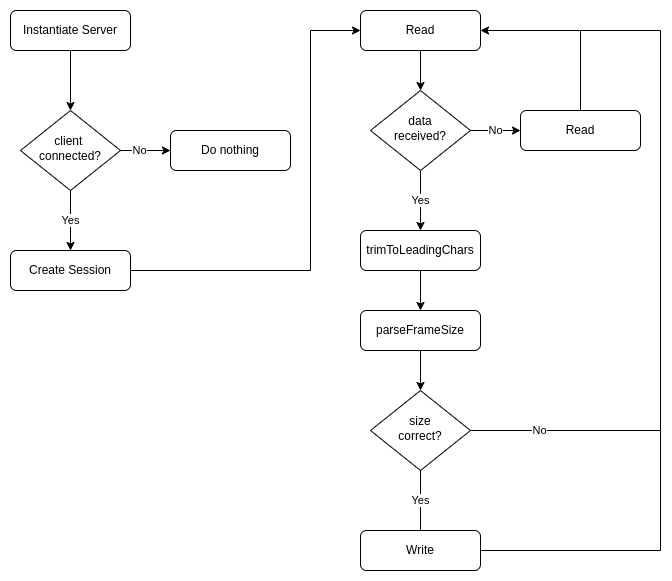

The diagram above was exported from draw.io. Its source (the exported page's mxGraphModel, read from the mxfile embedded in the PNG):
<mxGraphModel dx="450" dy="258" grid="1" gridSize="10" guides="1" tooltips="1" connect="1" arrows="1" fold="1" page="1" pageScale="1" pageWidth="827" pageHeight="1169" math="0" shadow="0">
  <root>
    <mxCell id="WIyWlLk6GJQsqaUBKTNV-0" />
    <mxCell id="WIyWlLk6GJQsqaUBKTNV-1" parent="WIyWlLk6GJQsqaUBKTNV-0" />
    <mxCell id="a9B2v03n4D9daEKmTehu-1" style="edgeStyle=orthogonalEdgeStyle;rounded=0;orthogonalLoop=1;jettySize=auto;html=1;exitX=0.5;exitY=1;exitDx=0;exitDy=0;entryX=0.5;entryY=0;entryDx=0;entryDy=0;" edge="1" parent="WIyWlLk6GJQsqaUBKTNV-1" source="WIyWlLk6GJQsqaUBKTNV-3" target="a9B2v03n4D9daEKmTehu-0">
      <mxGeometry relative="1" as="geometry" />
    </mxCell>
    <mxCell id="WIyWlLk6GJQsqaUBKTNV-3" value="Instantiate Server" style="rounded=1;whiteSpace=wrap;html=1;fontSize=12;glass=0;strokeWidth=1;shadow=0;" parent="WIyWlLk6GJQsqaUBKTNV-1" vertex="1">
      <mxGeometry x="80" y="20" width="120" height="40" as="geometry" />
    </mxCell>
    <mxCell id="WIyWlLk6GJQsqaUBKTNV-7" value="Do nothing" style="rounded=1;whiteSpace=wrap;html=1;fontSize=12;glass=0;strokeWidth=1;shadow=0;" parent="WIyWlLk6GJQsqaUBKTNV-1" vertex="1">
      <mxGeometry x="240" y="140" width="120" height="40" as="geometry" />
    </mxCell>
    <mxCell id="a9B2v03n4D9daEKmTehu-2" style="edgeStyle=orthogonalEdgeStyle;rounded=0;orthogonalLoop=1;jettySize=auto;html=1;exitX=1;exitY=0.5;exitDx=0;exitDy=0;entryX=0;entryY=0.5;entryDx=0;entryDy=0;" edge="1" parent="WIyWlLk6GJQsqaUBKTNV-1" source="a9B2v03n4D9daEKmTehu-0" target="WIyWlLk6GJQsqaUBKTNV-7">
      <mxGeometry relative="1" as="geometry" />
    </mxCell>
    <mxCell id="a9B2v03n4D9daEKmTehu-3" value="No" style="edgeLabel;html=1;align=center;verticalAlign=middle;resizable=0;points=[];" vertex="1" connectable="0" parent="a9B2v03n4D9daEKmTehu-2">
      <mxGeometry x="-0.2381" y="-1" relative="1" as="geometry">
        <mxPoint y="-1" as="offset" />
      </mxGeometry>
    </mxCell>
    <mxCell id="a9B2v03n4D9daEKmTehu-5" value="Yes" style="edgeStyle=orthogonalEdgeStyle;rounded=0;orthogonalLoop=1;jettySize=auto;html=1;exitX=0.5;exitY=1;exitDx=0;exitDy=0;" edge="1" parent="WIyWlLk6GJQsqaUBKTNV-1" source="a9B2v03n4D9daEKmTehu-0" target="a9B2v03n4D9daEKmTehu-4">
      <mxGeometry relative="1" as="geometry" />
    </mxCell>
    <mxCell id="a9B2v03n4D9daEKmTehu-0" value="client &lt;br&gt;connected?" style="rhombus;whiteSpace=wrap;html=1;shadow=0;fontFamily=Helvetica;fontSize=12;align=center;strokeWidth=1;spacing=6;spacingTop=-4;" vertex="1" parent="WIyWlLk6GJQsqaUBKTNV-1">
      <mxGeometry x="90" y="120" width="100" height="80" as="geometry" />
    </mxCell>
    <mxCell id="a9B2v03n4D9daEKmTehu-29" style="edgeStyle=orthogonalEdgeStyle;rounded=0;orthogonalLoop=1;jettySize=auto;html=1;exitX=1;exitY=0.5;exitDx=0;exitDy=0;entryX=0;entryY=0.5;entryDx=0;entryDy=0;endArrow=classic;endFill=1;" edge="1" parent="WIyWlLk6GJQsqaUBKTNV-1" source="a9B2v03n4D9daEKmTehu-4" target="a9B2v03n4D9daEKmTehu-6">
      <mxGeometry relative="1" as="geometry">
        <Array as="points">
          <mxPoint x="380" y="280" />
          <mxPoint x="380" y="40" />
        </Array>
      </mxGeometry>
    </mxCell>
    <mxCell id="a9B2v03n4D9daEKmTehu-4" value="Create Session" style="rounded=1;whiteSpace=wrap;html=1;fontSize=12;glass=0;strokeWidth=1;shadow=0;" vertex="1" parent="WIyWlLk6GJQsqaUBKTNV-1">
      <mxGeometry x="80" y="260" width="120" height="40" as="geometry" />
    </mxCell>
    <mxCell id="a9B2v03n4D9daEKmTehu-11" style="edgeStyle=orthogonalEdgeStyle;rounded=0;orthogonalLoop=1;jettySize=auto;html=1;exitX=0.5;exitY=1;exitDx=0;exitDy=0;entryX=0.5;entryY=0;entryDx=0;entryDy=0;" edge="1" parent="WIyWlLk6GJQsqaUBKTNV-1" source="a9B2v03n4D9daEKmTehu-6" target="a9B2v03n4D9daEKmTehu-10">
      <mxGeometry relative="1" as="geometry" />
    </mxCell>
    <mxCell id="a9B2v03n4D9daEKmTehu-6" value="Read" style="rounded=1;whiteSpace=wrap;html=1;fontSize=12;glass=0;strokeWidth=1;shadow=0;" vertex="1" parent="WIyWlLk6GJQsqaUBKTNV-1">
      <mxGeometry x="430" y="20" width="120" height="40" as="geometry" />
    </mxCell>
    <mxCell id="a9B2v03n4D9daEKmTehu-13" value="No" style="edgeStyle=orthogonalEdgeStyle;rounded=0;orthogonalLoop=1;jettySize=auto;html=1;exitX=1;exitY=0.5;exitDx=0;exitDy=0;entryX=0;entryY=0.5;entryDx=0;entryDy=0;" edge="1" parent="WIyWlLk6GJQsqaUBKTNV-1" source="a9B2v03n4D9daEKmTehu-10" target="a9B2v03n4D9daEKmTehu-12">
      <mxGeometry relative="1" as="geometry" />
    </mxCell>
    <mxCell id="a9B2v03n4D9daEKmTehu-16" value="Yes" style="edgeStyle=orthogonalEdgeStyle;rounded=0;orthogonalLoop=1;jettySize=auto;html=1;exitX=0.5;exitY=1;exitDx=0;exitDy=0;entryX=0.5;entryY=0;entryDx=0;entryDy=0;" edge="1" parent="WIyWlLk6GJQsqaUBKTNV-1" source="a9B2v03n4D9daEKmTehu-10" target="a9B2v03n4D9daEKmTehu-15">
      <mxGeometry relative="1" as="geometry" />
    </mxCell>
    <mxCell id="a9B2v03n4D9daEKmTehu-10" value="data&lt;br&gt;received?" style="rhombus;whiteSpace=wrap;html=1;shadow=0;fontFamily=Helvetica;fontSize=12;align=center;strokeWidth=1;spacing=6;spacingTop=-4;" vertex="1" parent="WIyWlLk6GJQsqaUBKTNV-1">
      <mxGeometry x="440" y="100" width="100" height="80" as="geometry" />
    </mxCell>
    <mxCell id="a9B2v03n4D9daEKmTehu-14" style="edgeStyle=orthogonalEdgeStyle;rounded=0;orthogonalLoop=1;jettySize=auto;html=1;exitX=0.5;exitY=0;exitDx=0;exitDy=0;entryX=1;entryY=0.5;entryDx=0;entryDy=0;" edge="1" parent="WIyWlLk6GJQsqaUBKTNV-1" source="a9B2v03n4D9daEKmTehu-12" target="a9B2v03n4D9daEKmTehu-6">
      <mxGeometry relative="1" as="geometry" />
    </mxCell>
    <mxCell id="a9B2v03n4D9daEKmTehu-12" value="Read" style="rounded=1;whiteSpace=wrap;html=1;fontSize=12;glass=0;strokeWidth=1;shadow=0;" vertex="1" parent="WIyWlLk6GJQsqaUBKTNV-1">
      <mxGeometry x="590" y="120" width="120" height="40" as="geometry" />
    </mxCell>
    <mxCell id="a9B2v03n4D9daEKmTehu-18" style="edgeStyle=orthogonalEdgeStyle;rounded=0;orthogonalLoop=1;jettySize=auto;html=1;exitX=0.5;exitY=1;exitDx=0;exitDy=0;entryX=0.5;entryY=0;entryDx=0;entryDy=0;" edge="1" parent="WIyWlLk6GJQsqaUBKTNV-1" source="a9B2v03n4D9daEKmTehu-15" target="a9B2v03n4D9daEKmTehu-17">
      <mxGeometry relative="1" as="geometry" />
    </mxCell>
    <mxCell id="a9B2v03n4D9daEKmTehu-15" value="trimToLeadingChars" style="rounded=1;whiteSpace=wrap;html=1;fontSize=12;glass=0;strokeWidth=1;shadow=0;" vertex="1" parent="WIyWlLk6GJQsqaUBKTNV-1">
      <mxGeometry x="430" y="240" width="120" height="40" as="geometry" />
    </mxCell>
    <mxCell id="a9B2v03n4D9daEKmTehu-20" style="edgeStyle=orthogonalEdgeStyle;rounded=0;orthogonalLoop=1;jettySize=auto;html=1;exitX=0.5;exitY=1;exitDx=0;exitDy=0;entryX=0.5;entryY=0;entryDx=0;entryDy=0;" edge="1" parent="WIyWlLk6GJQsqaUBKTNV-1" source="a9B2v03n4D9daEKmTehu-17" target="a9B2v03n4D9daEKmTehu-19">
      <mxGeometry relative="1" as="geometry" />
    </mxCell>
    <mxCell id="a9B2v03n4D9daEKmTehu-17" value="parseFrameSize" style="rounded=1;whiteSpace=wrap;html=1;fontSize=12;glass=0;strokeWidth=1;shadow=0;" vertex="1" parent="WIyWlLk6GJQsqaUBKTNV-1">
      <mxGeometry x="430" y="320" width="120" height="40" as="geometry" />
    </mxCell>
    <mxCell id="a9B2v03n4D9daEKmTehu-22" value="" style="edgeStyle=orthogonalEdgeStyle;rounded=0;orthogonalLoop=1;jettySize=auto;html=1;exitX=1;exitY=0.5;exitDx=0;exitDy=0;endArrow=none;endFill=0;" edge="1" parent="WIyWlLk6GJQsqaUBKTNV-1" source="a9B2v03n4D9daEKmTehu-19">
      <mxGeometry relative="1" as="geometry">
        <mxPoint x="650" y="40" as="targetPoint" />
        <Array as="points">
          <mxPoint x="730" y="440" />
          <mxPoint x="730" y="40" />
        </Array>
      </mxGeometry>
    </mxCell>
    <mxCell id="a9B2v03n4D9daEKmTehu-30" value="No" style="edgeLabel;html=1;align=center;verticalAlign=middle;resizable=0;points=[];" vertex="1" connectable="0" parent="a9B2v03n4D9daEKmTehu-22">
      <mxGeometry x="-0.794" y="2" relative="1" as="geometry">
        <mxPoint y="2" as="offset" />
      </mxGeometry>
    </mxCell>
    <mxCell id="a9B2v03n4D9daEKmTehu-26" value="Yes" style="edgeStyle=orthogonalEdgeStyle;rounded=0;orthogonalLoop=1;jettySize=auto;html=1;exitX=0.5;exitY=1;exitDx=0;exitDy=0;entryX=0.5;entryY=0;entryDx=0;entryDy=0;endArrow=none;endFill=0;" edge="1" parent="WIyWlLk6GJQsqaUBKTNV-1" source="a9B2v03n4D9daEKmTehu-19" target="a9B2v03n4D9daEKmTehu-25">
      <mxGeometry relative="1" as="geometry" />
    </mxCell>
    <mxCell id="a9B2v03n4D9daEKmTehu-19" value="size&lt;br&gt;correct?" style="rhombus;whiteSpace=wrap;html=1;shadow=0;fontFamily=Helvetica;fontSize=12;align=center;strokeWidth=1;spacing=6;spacingTop=-4;" vertex="1" parent="WIyWlLk6GJQsqaUBKTNV-1">
      <mxGeometry x="440" y="400" width="100" height="80" as="geometry" />
    </mxCell>
    <mxCell id="a9B2v03n4D9daEKmTehu-27" style="edgeStyle=orthogonalEdgeStyle;rounded=0;orthogonalLoop=1;jettySize=auto;html=1;exitX=1;exitY=0.5;exitDx=0;exitDy=0;endArrow=none;endFill=0;" edge="1" parent="WIyWlLk6GJQsqaUBKTNV-1" source="a9B2v03n4D9daEKmTehu-25">
      <mxGeometry relative="1" as="geometry">
        <mxPoint x="730" y="440" as="targetPoint" />
      </mxGeometry>
    </mxCell>
    <mxCell id="a9B2v03n4D9daEKmTehu-25" value="Write" style="rounded=1;whiteSpace=wrap;html=1;fontSize=12;glass=0;strokeWidth=1;shadow=0;" vertex="1" parent="WIyWlLk6GJQsqaUBKTNV-1">
      <mxGeometry x="430" y="540" width="120" height="40" as="geometry" />
    </mxCell>
  </root>
</mxGraphModel>